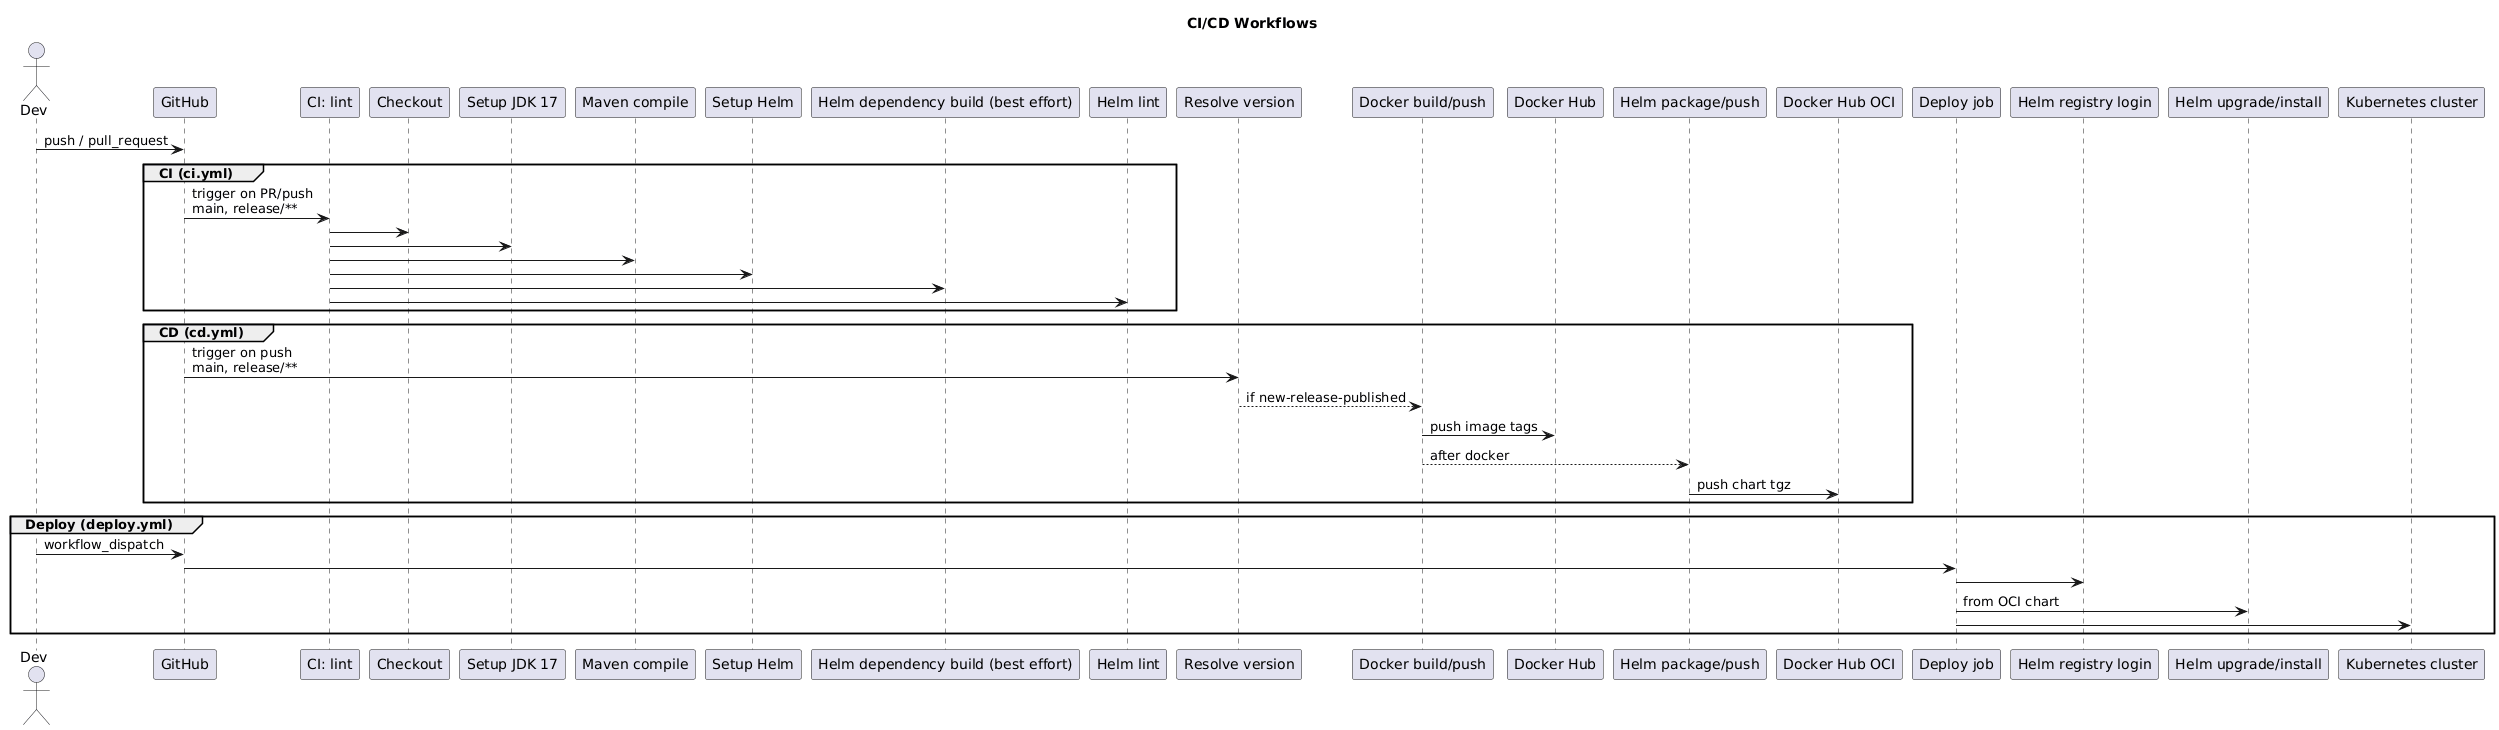

The diagram above was rendered by PlantUML. Its source (embedded in the PNG):
@startuml
title CI/CD Workflows

actor Dev

Dev -> GitHub: push / pull_request

group CI (ci.yml)
  GitHub -> "CI: lint" : trigger on PR/push\nmain, release/**
  "CI: lint" -> "Checkout"
  "CI: lint" -> "Setup JDK 17"
  "CI: lint" -> "Maven compile"
  "CI: lint" -> "Setup Helm"
  "CI: lint" -> "Helm dependency build (best effort)"
  "CI: lint" -> "Helm lint"
end

group CD (cd.yml)
  GitHub -> "Resolve version" : trigger on push\nmain, release/**
  "Resolve version" --> "Docker build/push" : if new-release-published
  "Docker build/push" -> "Docker Hub" : push image tags
  "Docker build/push" --> "Helm package/push" : after docker
  "Helm package/push" -> "Docker Hub OCI" : push chart tgz
end

group Deploy (deploy.yml)
  Dev -> GitHub: workflow_dispatch
  GitHub -> "Deploy job"
  "Deploy job" -> "Helm registry login"
  "Deploy job" -> "Helm upgrade/install" : from OCI chart
  "Deploy job" -> "Kubernetes cluster"
end
@enduml